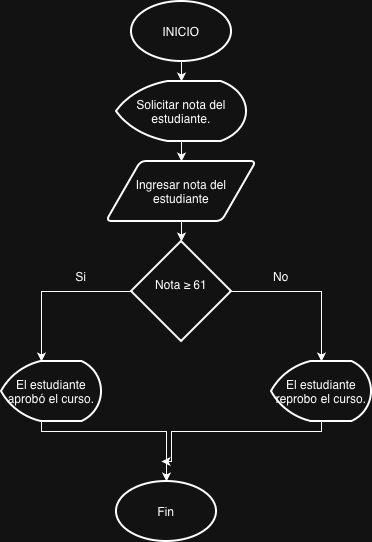

The diagram above was exported from draw.io. Its source (the exported page's mxGraphModel, read from the mxfile embedded in the PNG):
<mxGraphModel dx="946" dy="652" grid="1" gridSize="10" guides="1" tooltips="1" connect="1" arrows="1" fold="1" page="1" pageScale="1" pageWidth="827" pageHeight="1169" math="0" shadow="0">
  <root>
    <mxCell id="0" />
    <mxCell id="1" parent="0" />
    <mxCell id="dab3_NwmZjLXaoOSDUH9-1" parent="1" style="strokeWidth=2;html=1;shape=mxgraph.flowchart.start_1;whiteSpace=wrap;" value="INICIO" vertex="1">
      <mxGeometry height="60" width="100" x="340" y="10" as="geometry" />
    </mxCell>
    <mxCell id="dab3_NwmZjLXaoOSDUH9-6" edge="1" parent="1" source="dab3_NwmZjLXaoOSDUH9-2" style="edgeStyle=orthogonalEdgeStyle;rounded=0;orthogonalLoop=1;jettySize=auto;html=1;entryX=0.5;entryY=0;entryDx=0;entryDy=0;" target="dab3_NwmZjLXaoOSDUH9-3">
      <mxGeometry relative="1" as="geometry" />
    </mxCell>
    <mxCell id="dab3_NwmZjLXaoOSDUH9-2" parent="1" style="strokeWidth=2;html=1;shape=mxgraph.flowchart.display;whiteSpace=wrap;" value="Solicitar nota del estudiante." vertex="1">
      <mxGeometry height="60" width="130" x="325" y="90" as="geometry" />
    </mxCell>
    <mxCell id="dab3_NwmZjLXaoOSDUH9-3" parent="1" style="shape=parallelogram;html=1;strokeWidth=2;perimeter=parallelogramPerimeter;whiteSpace=wrap;rounded=1;arcSize=12;size=0.23;" value="Ingresar nota del estudiante" vertex="1">
      <mxGeometry height="60" width="150" x="315" y="170" as="geometry" />
    </mxCell>
    <mxCell id="dab3_NwmZjLXaoOSDUH9-5" edge="1" parent="1" source="dab3_NwmZjLXaoOSDUH9-1" style="edgeStyle=orthogonalEdgeStyle;rounded=0;orthogonalLoop=1;jettySize=auto;html=1;entryX=0.5;entryY=0;entryDx=0;entryDy=0;entryPerimeter=0;" target="dab3_NwmZjLXaoOSDUH9-2">
      <mxGeometry relative="1" as="geometry" />
    </mxCell>
    <mxCell id="dab3_NwmZjLXaoOSDUH9-12" edge="1" parent="1" source="dab3_NwmZjLXaoOSDUH9-8" style="edgeStyle=orthogonalEdgeStyle;rounded=0;orthogonalLoop=1;jettySize=auto;html=1;entryX=0.5;entryY=0;entryDx=0;entryDy=0;">
      <mxGeometry relative="1" as="geometry">
        <mxPoint x="250" y="370" as="targetPoint" />
      </mxGeometry>
    </mxCell>
    <mxCell id="dab3_NwmZjLXaoOSDUH9-13" edge="1" parent="1" source="dab3_NwmZjLXaoOSDUH9-8" style="edgeStyle=orthogonalEdgeStyle;rounded=0;orthogonalLoop=1;jettySize=auto;html=1;entryX=0.5;entryY=0;entryDx=0;entryDy=0;">
      <mxGeometry relative="1" as="geometry">
        <mxPoint x="530" y="370" as="targetPoint" />
      </mxGeometry>
    </mxCell>
    <mxCell id="dab3_NwmZjLXaoOSDUH9-8" parent="1" style="strokeWidth=2;html=1;shape=mxgraph.flowchart.decision;whiteSpace=wrap;" value="&lt;div&gt;Nota ≥ 61&lt;/div&gt;&lt;div&gt;&lt;br&gt;&lt;/div&gt;" vertex="1">
      <mxGeometry height="100" width="100" x="340" y="250" as="geometry" />
    </mxCell>
    <mxCell id="dab3_NwmZjLXaoOSDUH9-9" edge="1" parent="1" source="dab3_NwmZjLXaoOSDUH9-3" style="edgeStyle=orthogonalEdgeStyle;rounded=0;orthogonalLoop=1;jettySize=auto;html=1;entryX=0.5;entryY=0;entryDx=0;entryDy=0;entryPerimeter=0;" target="dab3_NwmZjLXaoOSDUH9-8">
      <mxGeometry relative="1" as="geometry" />
    </mxCell>
    <mxCell id="dab3_NwmZjLXaoOSDUH9-18" edge="1" parent="1" style="edgeStyle=orthogonalEdgeStyle;rounded=0;orthogonalLoop=1;jettySize=auto;html=1;">
      <mxGeometry relative="1" as="geometry">
        <Array as="points">
          <mxPoint x="250" y="440" />
          <mxPoint x="375" y="440" />
        </Array>
        <mxPoint x="250" y="420" as="sourcePoint" />
        <mxPoint x="375" y="490" as="targetPoint" />
      </mxGeometry>
    </mxCell>
    <mxCell id="dab3_NwmZjLXaoOSDUH9-19" edge="1" parent="1" style="edgeStyle=orthogonalEdgeStyle;rounded=0;orthogonalLoop=1;jettySize=auto;html=1;">
      <mxGeometry relative="1" as="geometry">
        <Array as="points">
          <mxPoint x="530" y="440" />
          <mxPoint x="380" y="440" />
          <mxPoint x="380" y="470" />
        </Array>
        <mxPoint x="530" y="420" as="sourcePoint" />
        <mxPoint x="370" y="470" as="targetPoint" />
      </mxGeometry>
    </mxCell>
    <mxCell id="dab3_NwmZjLXaoOSDUH9-14" parent="1" style="text;html=1;whiteSpace=wrap;strokeColor=none;fillColor=none;align=center;verticalAlign=middle;rounded=0;" value="Si" vertex="1">
      <mxGeometry height="30" width="60" x="260" y="270" as="geometry" />
    </mxCell>
    <mxCell id="dab3_NwmZjLXaoOSDUH9-15" parent="1" style="text;html=1;whiteSpace=wrap;strokeColor=none;fillColor=none;align=center;verticalAlign=middle;rounded=0;" value="No" vertex="1">
      <mxGeometry height="30" width="60" x="460" y="270" as="geometry" />
    </mxCell>
    <mxCell id="dab3_NwmZjLXaoOSDUH9-20" parent="1" style="strokeWidth=2;html=1;shape=mxgraph.flowchart.start_1;whiteSpace=wrap;" value="Fin" vertex="1">
      <mxGeometry height="60" width="100" x="325" y="490" as="geometry" />
    </mxCell>
    <mxCell id="dab3_NwmZjLXaoOSDUH9-22" parent="1" style="strokeWidth=2;html=1;shape=mxgraph.flowchart.display;whiteSpace=wrap;" value="El estudiante aprobó el curso." vertex="1">
      <mxGeometry height="60" width="100" x="210" y="370" as="geometry" />
    </mxCell>
    <mxCell id="dab3_NwmZjLXaoOSDUH9-23" parent="1" style="strokeWidth=2;html=1;shape=mxgraph.flowchart.display;whiteSpace=wrap;" value="El estudiante reprobo el curso." vertex="1">
      <mxGeometry height="60" width="100" x="480" y="370" as="geometry" />
    </mxCell>
  </root>
</mxGraphModel>